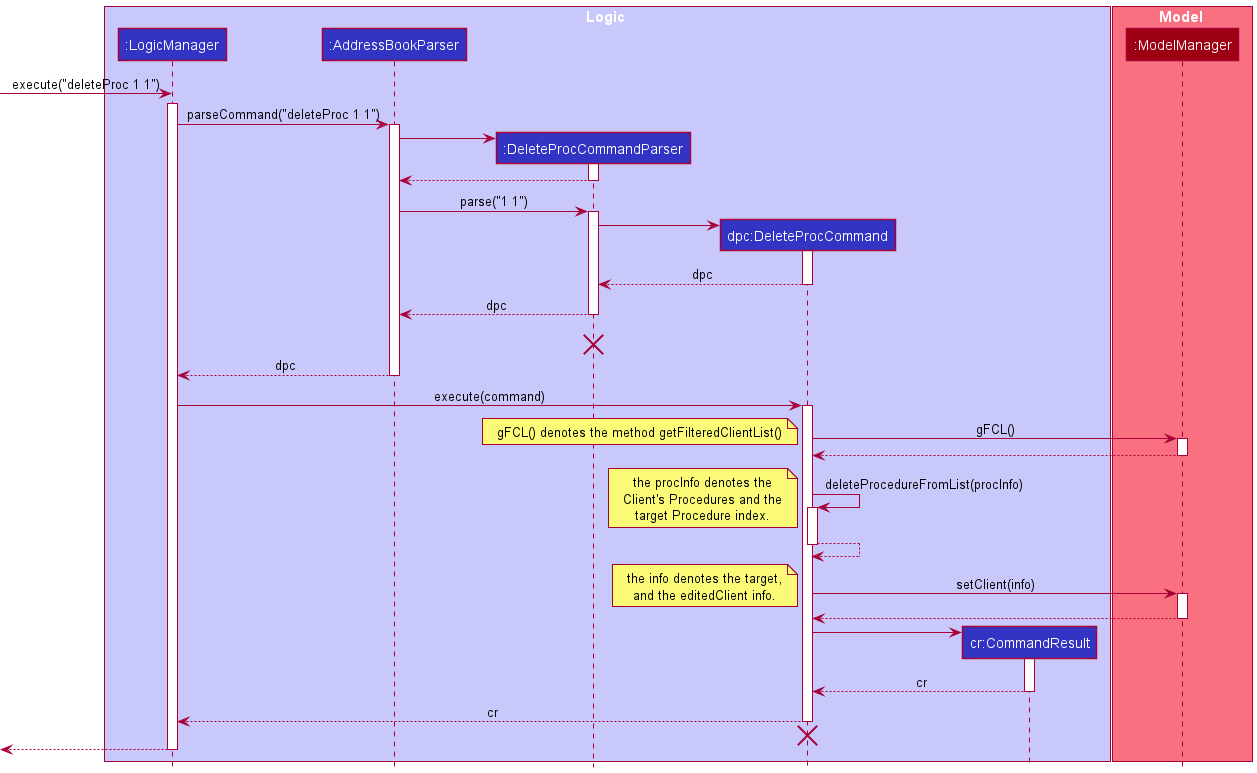

The diagram above was rendered by PlantUML. Its source (embedded in the PNG):
@startuml
!include style.puml

box Logic LOGIC_COLOR_T1
participant ":LogicManager" as LogicManager LOGIC_COLOR
participant ":AddressBookParser" as AddressBookParser LOGIC_COLOR
participant ":DeleteProcCommandParser" as DeleteProcCommandParser LOGIC_COLOR
participant "dpc:DeleteProcCommand" as DeleteProcCommand LOGIC_COLOR
participant "cr:CommandResult" as CommandResult LOGIC_COLOR
end box

box Model MODEL_COLOR_T1
participant ":ModelManager" as ModelManager MODEL_COLOR
end box

create LogicManager
-> LogicManager : execute("deleteProc 1 1")
activate LogicManager

LogicManager -> AddressBookParser : parseCommand("deleteProc 1 1")
activate AddressBookParser

create DeleteProcCommandParser
AddressBookParser -> DeleteProcCommandParser
activate DeleteProcCommandParser
DeleteProcCommandParser --> AddressBookParser
deactivate DeleteProcCommandParser

AddressBookParser -> DeleteProcCommandParser : parse("1 1")
activate DeleteProcCommandParser
create DeleteProcCommand
DeleteProcCommandParser -> DeleteProcCommand
activate DeleteProcCommand

DeleteProcCommand --> DeleteProcCommandParser : dpc
deactivate DeleteProcCommand

DeleteProcCommandParser --> AddressBookParser : dpc
deactivate DeleteProcCommandParser

DeleteProcCommandParser -[hidden]-> AddressBookParser : dpc
destroy DeleteProcCommandParser

AddressBookParser --> LogicManager : dpc
deactivate AddressBookParser

LogicManager -> DeleteProcCommand : execute(command)
activate DeleteProcCommand

DeleteProcCommand -> ModelManager : gFCL()
activate ModelManager

note left
    gFCL() denotes the method getFilteredClientList()
end note

ModelManager --> DeleteProcCommand
deactivate ModelManager

DeleteProcCommand -> DeleteProcCommand : deleteProcedureFromList(procInfo)
note left
    the procInfo denotes the
    Client's Procedures and the
    target Procedure index.
end note
activate DeleteProcCommand

DeleteProcCommand --> DeleteProcCommand
deactivate DeleteProcCommand


DeleteProcCommand -> ModelManager : setClient(info)
activate ModelManager

note left
    the info denotes the target,
    and the editedClient info.
end note

ModelManager --> DeleteProcCommand
deactivate ModelManager

create CommandResult
DeleteProcCommand -> CommandResult
activate CommandResult

CommandResult --> DeleteProcCommand : cr
deactivate CommandResult

DeleteProcCommand --> LogicManager : cr
deactivate DeleteProcCommand

DeleteProcCommand -[hidden]-> LogicManager
destroy DeleteProcCommand

<-- LogicManager
deactivate LogicManager
@enduml